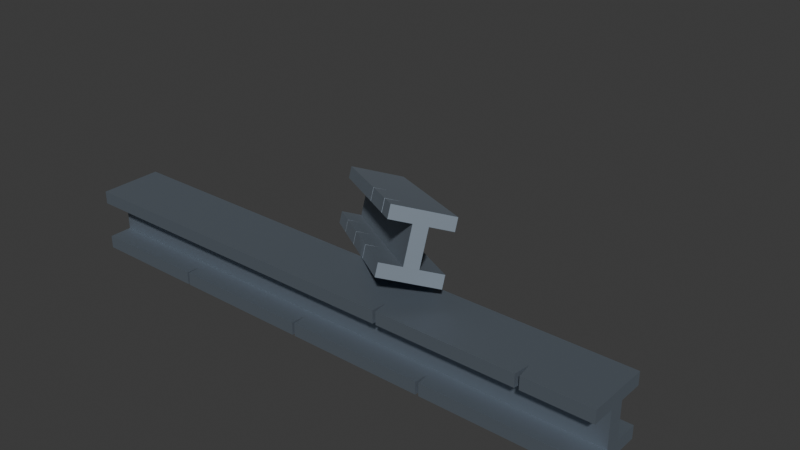 # Source: beam_cracks.blend  (saved by Blender 5.2.44; exported with 4.5.12 LTS)
import bpy
from mathutils import Matrix  # noqa: F401  (used for matrix-valued properties, if any)

bpy.ops.wm.read_factory_settings(use_empty=True)
scene = bpy.context.scene
scene.name = 'Scene'

# ---- collections
col_collection = bpy.data.collections.new('Collection'); scene.collection.children.link(col_collection)

# ---- materials (node trees are filled in below, after node groups)
mat_metal = bpy.data.materials.new('Metal')
mat_metal.alpha_threshold = 0.0
mat_metal.use_backface_culling_lightprobe_volume = False
mat_metal.use_transparent_shadow = False
mat_metal.roughness = 0.5
mat_metal.line_color = (0.0, 0.0, 0.0, 1.0)

# ---- material node trees
mat_metal.use_nodes = True; mat_metal.node_tree.nodes.clear()
_N = mat_metal.node_tree.nodes; _L = mat_metal.node_tree.links
n0 = _N.new('ShaderNodeOutputMaterial'); n0.name = 'Material Output'; n0.location = (300, 300)
n1 = _N.new('ShaderNodeBsdfPrincipled'); n1.name = 'Principled BSDF'; n1.location = (10, 300)
n1.inputs[0].default_value = (0.2704, 0.3175, 0.3725, 1.0)
n1.inputs[1].default_value = 1.0
n1.inputs[2].default_value = 0.7136
n1.inputs[3].default_value = 1.45
_L.new(n1.outputs[0], n0.inputs[0])
n0.is_active_output = True

# ---- world
world_world = bpy.data.worlds.new('World'); scene.world = world_world
world_world.use_nodes = True; world_world.node_tree.nodes.clear()
_N = world_world.node_tree.nodes; _L = world_world.node_tree.links
n0 = _N.new('ShaderNodeOutputWorld'); n0.name = 'World Output'; n0.location = (300, 300)
n1 = _N.new('ShaderNodeBackground'); n1.name = 'Background'; n1.location = (10, 300)
n1.inputs[0].default_value = (0.05088, 0.05088, 0.05088, 1.0)
_L.new(n1.outputs[0], n0.inputs[0])
n0.is_active_output = True
world_world.color = (0.05088, 0.05088, 0.05088)
world_world.use_sun_shadow = False
world_world.sun_shadow_jitter_overblur = 0.0

# ---- meshes
me_cube = bpy.data.meshes.new('Cube')
me_cube.from_pydata([(0.4162, 0.4162, 0.8303), (0.4162, 0.4162, 0.6591), (0.4162, -0.4162, 0.8303), (0.4162, -0.4162, 0.6591), (-0.4162, 0.4162, 0.8303), (-0.4162, 0.4162, 0.6591), (-0.4162, -0.4162, 0.8303), (-0.4162, -0.4162, 0.6591), (-0.4162, 0.09373, 0.6591), (-0.4162, -0.1079, 0.6591), (0.4162, 0.1387, 0.8303), (0.4162, -0.1387, 0.8303), (-0.4162, -0.1387, 0.8303), (-0.4162, 0.1387, 0.8303), (0.4162, -0.1079, 0.6591), (0.4162, 0.09373, 0.6591), (-0.4162, 0.09373, 0.4135), (-0.4162, -0.1079, 0.4135), (0.4162, -0.1079, 0.4135), (0.4162, 0.09373, 0.4135), (0.4162, 0.4162, -0.003296), (0.4162, 0.4162, 0.1679), (0.4162, -0.4162, -0.003296), (0.4162, -0.4162, 0.1679), (-0.4162, 0.4162, -0.003296), (-0.4162, 0.4162, 0.1679), (-0.4162, -0.4162, -0.003296), (-0.4162, -0.4162, 0.1679), (-0.4162, 0.09373, 0.1679), (-0.4162, -0.1079, 0.1679), (0.4162, 0.1387, -0.003296), (0.4162, -0.1387, -0.003296), (-0.4162, -0.1387, -0.003296), (-0.4162, 0.1387, -0.003296), (0.4162, -0.1079, 0.1679), (0.4162, 0.09373, 0.1679), (0.3154, 0.4162, 0.6591), (0.1072, 0.4162, 0.6591), (-0.1009, -0.4162, 0.8303), (-0.1009, -0.4162, 0.6591), (0.1072, 0.4162, 0.8303), (0.3154, 0.4162, 0.8303), (0.3154, 0.09373, 0.6591), (0.1072, 0.09373, 0.6591), (-0.1009, 0.09373, 0.6591), (0.3154, -0.1079, 0.6591), (0.1072, -0.1079, 0.6591), (-0.1009, -0.1079, 0.6591), (-0.1009, 0.1387, 0.8303), (0.1072, 0.1387, 0.8303), (0.3154, 0.1387, 0.8303), (-0.1009, -0.1387, 0.8303), (0.1072, -0.1387, 0.8303), (0.3154, -0.1387, 0.8303), (-0.03344, 0.4162, 0.1679), (-0.03344, 0.4162, -0.003296), (0.1747, 0.09373, 0.1679), (-0.03344, 0.09373, 0.1679), (-0.2416, 0.09373, 0.1679), (0.1747, -0.1079, 0.1679), (-0.03344, -0.1079, 0.1679), (-0.2416, -0.1079, 0.1679), (-0.2416, 0.1387, -0.003296), (-0.03344, 0.1387, -0.003296), (0.1747, 0.1387, -0.003296), (-0.2416, -0.1387, -0.003296), (-0.03344, -0.1387, -0.003296), (0.1747, -0.1387, -0.003296), (0.3127, -0.4162, 0.8303), (0.319, -0.4162, 0.8303), (0.3154, -0.1695, 0.8303), (0.3156, -0.193, 0.8303), (0.319, -0.4162, 0.6591), (0.3127, -0.4162, 0.6591), (0.3154, -0.1079, 0.6591), (0.3156, -0.193, 0.6591), (-0.1044, 0.4162, 0.6591), (-0.09774, 0.4162, 0.6591), (-0.1009, 0.1486, 0.6591), (-0.1009, 0.1486, 0.6591), (0.105, -0.4162, 0.8303), (0.1098, -0.4162, 0.8303), (0.1072, -0.2157, 0.8303), (0.1072, -0.2157, 0.8303), (0.1098, -0.4162, 0.6591), (0.105, -0.4162, 0.6591), (0.1072, -0.2071, 0.6591), (0.1072, -0.2071, 0.6591), (-0.09774, 0.4162, 0.8303), (-0.1044, 0.4162, 0.8303), (-0.1009, 0.4069, 0.8303), (-0.1009, 0.4162, 0.8303), (0.1769, 0.4162, 0.1679), (0.1728, 0.4162, 0.1679), (0.1747, 0.1331, 0.1679), (0.1747, 0.1331, 0.1679), (-0.2396, 0.4162, 0.1679), (-0.2434, 0.4162, 0.1679), (-0.2416, 0.4069, 0.1679), (-0.2416, 0.4162, 0.1679), (0.177, -0.4162, -0.003296), (0.1721, -0.4162, -0.003296), (0.1747, -0.2493, -0.003296), (0.1747, -0.2493, -0.003296), (-0.03144, -0.4162, -0.003296), (-0.03554, -0.4162, -0.003296), (-0.03344, -0.2264, -0.003296), (-0.03344, -0.2264, -0.003296), (-0.2398, -0.4162, -0.003296), (-0.243, -0.4162, -0.003296), (-0.2416, -0.2274, -0.003296), (-0.2416, -0.2274, -0.003296), (-0.243, -0.4162, 0.1679), (-0.2398, -0.4162, 0.1679), (-0.2416, -0.2307, 0.1679), (-0.2416, -0.2307, 0.1679), (-0.03554, -0.4162, 0.1679), (-0.03144, -0.4162, 0.1679), (-0.03344, -0.2204, 0.1679), (-0.03344, -0.2204, 0.1679), (0.1721, -0.4162, 0.1679), (0.177, -0.4162, 0.1679), (0.1747, -0.2424, 0.1679), (0.1747, -0.2424, 0.1679), (-0.2434, 0.4162, -0.003296), (-0.2396, 0.4162, -0.003296), (-0.2416, 0.2305, -0.003296), (-0.2416, 0.2305, -0.003296), (0.1728, 0.4162, -0.003296), (0.1769, 0.4162, -0.003296), (0.1747, 0.1387, -0.003296), (0.1747, 0.1387, -0.003296)], [], [(51, 12, 6, 38), (39, 38, 6, 7), (8, 13, 4, 5), (14, 11, 2, 3), (36, 41, 0, 1), (1, 0, 10, 15), (15, 10, 11, 14), (36, 1, 15, 42), (14, 45, 46, 47, 9, 17, 18), (7, 6, 12, 9), (9, 12, 13, 8), (48, 13, 12, 51), (16, 19, 18, 17), (15, 14, 18, 19), (9, 8, 16, 17), (8, 44, 43, 42, 15, 19, 16), (28, 25, 24, 33), (34, 23, 22, 31), (21, 35, 30, 20), (35, 34, 31, 30), (34, 18, 17, 29, 61, 60, 59), (27, 29, 32, 26), (29, 28, 33, 32), (62, 65, 32, 33), (35, 19, 18, 34), (29, 17, 16, 28), (28, 16, 19, 35, 56, 57, 58), (10, 50, 53, 11), (50, 49, 52, 53), (49, 48, 51, 52), (0, 41, 50, 10), (41, 40, 49, 50), (37, 36, 42, 43), (37, 40, 41, 36), (9, 47, 39, 7), (30, 31, 67, 64), (64, 67, 66, 63), (63, 66, 65, 62), (68, 71, 70), (71, 69, 70), (72, 75, 74), (75, 73, 74), (68, 73, 75, 71), (71, 75, 72, 69), (11, 53, 70, 69, 2), (3, 2, 69, 72), (45, 14, 3, 72, 74), (76, 79, 78), (79, 77, 78), (80, 83, 82), (83, 81, 82), (84, 87, 86), (87, 85, 86), (88, 91, 90), (91, 89, 90), (92, 95, 94), (95, 93, 94), (96, 99, 98), (99, 97, 98), (100, 103, 102), (103, 101, 102), (104, 107, 106), (107, 105, 106), (108, 111, 110), (111, 109, 110), (112, 115, 114), (115, 113, 114), (116, 119, 118), (119, 117, 118), (120, 123, 122), (123, 121, 122), (124, 127, 126), (127, 125, 126), (128, 131, 130), (131, 129, 130), (88, 77, 79, 91), (91, 79, 76, 89), (80, 85, 87, 83), (83, 87, 84, 81), (96, 125, 127, 99), (99, 127, 124, 97), (92, 129, 131, 95), (95, 131, 128, 93), (120, 101, 103, 123), (123, 103, 100, 121), (116, 105, 107, 119), (119, 107, 104, 117), (112, 109, 111, 115), (115, 111, 108, 113), (5, 4, 89, 76), (78, 77, 37, 43, 44), (5, 76, 78, 44, 8), (77, 88, 40, 37), (52, 51, 38, 80, 82), (53, 52, 82, 81, 68, 70), (85, 80, 38, 39), (73, 68, 81, 84), (47, 46, 86, 85, 39), (46, 45, 74, 73, 84, 86), (90, 89, 4, 13, 48), (40, 88, 90, 48, 49), (92, 94, 56, 35, 21), (54, 93, 128, 55), (92, 21, 20, 129), (54, 57, 56, 94, 93), (25, 97, 124, 24), (25, 28, 58, 98, 97), (96, 54, 55, 125), (96, 98, 58, 57, 54), (31, 22, 100, 102, 67), (23, 121, 100, 22), (67, 102, 101, 104, 106, 66), (120, 117, 104, 101), (66, 106, 105, 108, 110, 65), (116, 113, 108, 105), (112, 27, 26, 109), (65, 110, 109, 26, 32), (29, 27, 112, 114, 61), (61, 114, 113, 116, 118, 60), (60, 118, 117, 120, 122, 59), (59, 122, 121, 23, 34), (55, 63, 62, 126, 125), (124, 126, 62, 33, 24), (20, 30, 64, 130, 129), (128, 130, 64, 63, 55)])
_uv = me_cube.uv_layers.new(name='UVMap')
_uv.uv.foreach_set('vector', [0.7803, 0.6667, 0.875, 0.6667, 0.875, 0.75, 0.7803, 0.75, 0.375, 0.9053, 0.625, 0.9053, 0.625, 1.0, 0.375, 1.0, 0.375, 0.1532, 0.625, 0.1667, 0.625, 0.25, 0.375, 0.25, 0.375, 0.6574, 0.625, 0.6667, 0.625, 0.75, 0.375, 0.75, 0.375, 0.4697, 0.625, 0.4697, 0.625, 0.5, 0.375, 0.5, 0.375, 0.5, 0.625, 0.5, 0.625, 0.5833, 0.375, 0.5968, 0.375, 0.5968, 0.625, 0.5833, 0.625, 0.6667, 0.375, 0.6574, 0.3447, 0.5, 0.375, 0.5, 0.375, 0.5968, 0.3447, 0.5968, 0.375, 0.6574, 0.3447, 0.6574, 0.2822, 0.6574, 0.2197, 0.6574, 0.125, 0.6574, 0.125, 0.6574, 0.375, 0.6574, 0.375, 0.0, 0.625, 0.0, 0.625, 0.08333, 0.375, 0.09259, 0.375, 0.09259, 0.625, 0.08333, 0.625, 0.1667, 0.375, 0.1532, 0.7803, 0.5833, 0.875, 0.5833, 0.875, 0.6667, 0.7803, 0.6667, 0.125, 0.5968, 0.375, 0.5968, 0.375, 0.6574, 0.125, 0.6574, 0.375, 0.5968, 0.375, 0.6574, 0.375, 0.6574, 0.375, 0.5968, 0.375, 0.09259, 0.375, 0.1532, 0.375, 0.1532, 0.375, 0.09259, 0.125, 0.5968, 0.2197, 0.5968, 0.2822, 0.5968, 0.3447, 0.5968, 0.375, 0.5968, 0.375, 0.5968, 0.125, 0.5968, 0.375, 0.1532, 0.375, 0.25, 0.625, 0.25, 0.625, 0.1667, 0.375, 0.6574, 0.375, 0.75, 0.625, 0.75, 0.625, 0.6667, 0.375, 0.5, 0.375, 0.5968, 0.625, 0.5833, 0.625, 0.5, 0.375, 0.5968, 0.375, 0.6574, 0.625, 0.6667, 0.625, 0.5833, 0.375, 0.6574, 0.375, 0.6574, 0.125, 0.6574, 0.125, 0.6574, 0.1775, 0.6574, 0.24, 0.6574, 0.3025, 0.6574, 0.375, 0.0, 0.375, 0.09259, 0.625, 0.08333, 0.625, 0.0, 0.375, 0.09259, 0.375, 0.1532, 0.625, 0.1667, 0.625, 0.08333, 0.8225, 0.5833, 0.8225, 0.6667, 0.875, 0.6667, 0.875, 0.5833, 0.375, 0.5968, 0.375, 0.5968, 0.375, 0.6574, 0.375, 0.6574, 0.375, 0.09259, 0.375, 0.09259, 0.375, 0.1532, 0.375, 0.1532, 0.125, 0.5968, 0.125, 0.5968, 0.375, 0.5968, 0.375, 0.5968, 0.3025, 0.5968, 0.24, 0.5968, 0.1775, 0.5968, 0.625, 0.5833, 0.6553, 0.5833, 0.6553, 0.6667, 0.625, 0.6667, 0.6553, 0.5833, 0.7178, 0.5833, 0.7178, 0.6667, 0.6553, 0.6667, 0.7178, 0.5833, 0.7803, 0.5833, 0.7803, 0.6667, 0.7178, 0.6667, 0.625, 0.5, 0.6553, 0.5, 0.6553, 0.5833, 0.625, 0.5833, 0.6553, 0.5, 0.7178, 0.5, 0.7178, 0.5833, 0.6553, 0.5833, 0.2822, 0.5, 0.3447, 0.5, 0.3447, 0.5968, 0.2822, 0.5968, 0.375, 0.4072, 0.625, 0.4072, 0.625, 0.4697, 0.375, 0.4697, 0.125, 0.6574, 0.2197, 0.6574, 0.2197, 0.75, 0.125, 0.75, 0.625, 0.5833, 0.625, 0.6667, 0.6975, 0.6667, 0.6975, 0.5833, 0.6975, 0.5833, 0.6975, 0.6667, 0.76, 0.6667, 0.76, 0.5833, 0.76, 0.5833, 0.76, 0.6667, 0.8225, 0.6667, 0.8225, 0.5833, 0.6561, 0.75, 0.6552, 0.6829, 0.6553, 0.6759, 0.6552, 0.6829, 0.6553, 0.75, 0.6553, 0.6759, 0.3452, 0.75, 0.3447, 0.6829, 0.3447, 0.6574, 0.3447, 0.6829, 0.3439, 0.75, 0.3447, 0.6574, 0.625, 0.7811, 0.375, 0.7811, 0.375, 0.7802, 0.625, 0.7802, 0.625, 0.7802, 0.375, 0.7802, 0.375, 0.7792, 0.625, 0.7792, 0.625, 0.6667, 0.6553, 0.6667, 0.6553, 0.6759, 0.6542, 0.75, 0.625, 0.75, 0.375, 0.75, 0.625, 0.75, 0.625, 0.7792, 0.375, 0.7792, 0.3447, 0.6574, 0.375, 0.6574, 0.375, 0.75, 0.3452, 0.75, 0.3447, 0.6574, 0.2192, 0.5, 0.2197, 0.5804, 0.2197, 0.5804, 0.2197, 0.5804, 0.2206, 0.5, 0.2197, 0.5804, 0.625, 0.8432, 0.625, 0.8431, 0.625, 0.8428, 0.625, 0.8431, 0.625, 0.842, 0.625, 0.8428, 0.375, 0.8423, 0.375, 0.8428, 0.375, 0.8428, 0.375, 0.8428, 0.375, 0.8435, 0.375, 0.8428, 0.625, 0.3453, 0.625, 0.3447, 0.625, 0.3447, 0.625, 0.3447, 0.625, 0.3436, 0.625, 0.3447, 0.375, 0.4279, 0.375, 0.4275, 0.375, 0.4275, 0.375, 0.4275, 0.375, 0.4269, 0.375, 0.4275, 0.375, 0.3028, 0.375, 0.3025, 0.375, 0.3025, 0.375, 0.3025, 0.375, 0.3019, 0.375, 0.3025, 0.6972, 0.75, 0.6975, 0.6999, 0.6975, 0.6999, 0.6975, 0.6999, 0.6983, 0.75, 0.6975, 0.6999, 0.7597, 0.75, 0.76, 0.693, 0.76, 0.693, 0.76, 0.693, 0.7607, 0.75, 0.76, 0.693, 0.625, 0.9472, 0.625, 0.9475, 0.625, 0.9475, 0.625, 0.9475, 0.625, 0.948, 0.625, 0.9475, 0.375, 0.9478, 0.375, 0.9476, 0.375, 0.9475, 0.375, 0.9476, 0.375, 0.947, 0.375, 0.9475, 0.375, 0.8855, 0.375, 0.8853, 0.375, 0.885, 0.375, 0.8853, 0.375, 0.8844, 0.375, 0.885, 0.375, 0.8233, 0.375, 0.8225, 0.375, 0.8225, 0.375, 0.8225, 0.375, 0.8221, 0.375, 0.8225, 0.8228, 0.5, 0.8225, 0.5558, 0.8225, 0.5558, 0.8225, 0.5558, 0.822, 0.5, 0.8225, 0.5558, 0.625, 0.4269, 0.625, 0.4275, 0.625, 0.4275, 0.625, 0.4275, 0.625, 0.4279, 0.625, 0.4275, 0.625, 0.3453, 0.375, 0.3456, 0.375, 0.3447, 0.625, 0.3447, 0.625, 0.3447, 0.375, 0.3447, 0.375, 0.3436, 0.625, 0.3436, 0.625, 0.8432, 0.375, 0.8435, 0.375, 0.8428, 0.625, 0.8431, 0.625, 0.8431, 0.375, 0.8428, 0.375, 0.8423, 0.625, 0.842, 0.375, 0.3028, 0.625, 0.303, 0.625, 0.3025, 0.375, 0.3025, 0.375, 0.3025, 0.625, 0.3025, 0.625, 0.3019, 0.375, 0.3019, 0.375, 0.4279, 0.625, 0.4279, 0.625, 0.4275, 0.375, 0.4275, 0.375, 0.4275, 0.625, 0.4275, 0.625, 0.4269, 0.375, 0.4269, 0.375, 0.8233, 0.625, 0.8233, 0.625, 0.8225, 0.375, 0.8225, 0.375, 0.8225, 0.625, 0.8225, 0.625, 0.8219, 0.375, 0.8221, 0.375, 0.8855, 0.625, 0.8857, 0.625, 0.885, 0.375, 0.8853, 0.375, 0.8853, 0.625, 0.885, 0.625, 0.8844, 0.375, 0.8844, 0.375, 0.9478, 0.625, 0.948, 0.625, 0.9475, 0.375, 0.9476, 0.375, 0.9476, 0.625, 0.9475, 0.625, 0.9472, 0.375, 0.947, 0.375, 0.25, 0.625, 0.25, 0.625, 0.3436, 0.375, 0.3436, 0.2197, 0.5804, 0.2206, 0.5, 0.2822, 0.5, 0.2822, 0.5968, 0.2197, 0.5968, 0.125, 0.5, 0.2192, 0.5, 0.2197, 0.5804, 0.2197, 0.5968, 0.125, 0.5968, 0.375, 0.3456, 0.625, 0.3453, 0.625, 0.4072, 0.375, 0.4072, 0.7178, 0.6667, 0.7803, 0.6667, 0.7803, 0.75, 0.7185, 0.75, 0.7178, 0.6898, 0.6553, 0.6667, 0.7178, 0.6667, 0.7178, 0.6898, 0.717, 0.75, 0.6561, 0.75, 0.6553, 0.6759, 0.375, 0.8435, 0.625, 0.8432, 0.625, 0.9053, 0.375, 0.9053, 0.375, 0.7811, 0.625, 0.7811, 0.625, 0.842, 0.375, 0.8423, 0.2197, 0.6574, 0.2822, 0.6574, 0.2822, 0.6872, 0.2815, 0.75, 0.2197, 0.75, 0.2822, 0.6574, 0.3447, 0.6574, 0.3447, 0.6574, 0.3439, 0.75, 0.283, 0.75, 0.2822, 0.6872, 0.7803, 0.5028, 0.7814, 0.5, 0.875, 0.5, 0.875, 0.5833, 0.7803, 0.5833, 0.7178, 0.5, 0.7794, 0.5, 0.7803, 0.5028, 0.7803, 0.5833, 0.7178, 0.5833, 0.3031, 0.5, 0.3025, 0.585, 0.3025, 0.5968, 0.375, 0.5968, 0.375, 0.5, 0.375, 0.365, 0.375, 0.4269, 0.625, 0.4269, 0.625, 0.365, 0.375, 0.4279, 0.375, 0.5, 0.625, 0.5, 0.625, 0.4279, 0.24, 0.5, 0.24, 0.5968, 0.3025, 0.5968, 0.3025, 0.585, 0.3019, 0.5, 0.375, 0.25, 0.375, 0.3019, 0.625, 0.3019, 0.625, 0.25, 0.125, 0.5, 0.125, 0.5968, 0.1775, 0.5968, 0.1775, 0.5028, 0.1769, 0.5, 0.375, 0.3028, 0.375, 0.365, 0.625, 0.365, 0.625, 0.303, 0.178, 0.5, 0.1775, 0.5028, 0.1775, 0.5968, 0.24, 0.5968, 0.24, 0.5, 0.625, 0.6667, 0.625, 0.75, 0.6972, 0.75, 0.6975, 0.6999, 0.6975, 0.6667, 0.375, 0.75, 0.375, 0.8221, 0.625, 0.8219, 0.625, 0.75, 0.6975, 0.6667, 0.6975, 0.6999, 0.6983, 0.75, 0.7597, 0.75, 0.76, 0.693, 0.76, 0.6667, 0.375, 0.8233, 0.375, 0.8844, 0.625, 0.8844, 0.625, 0.8233, 0.76, 0.6667, 0.76, 0.693, 0.7607, 0.75, 0.822, 0.75, 0.8225, 0.6933, 0.8225, 0.6667, 0.375, 0.8855, 0.375, 0.947, 0.625, 0.9472, 0.625, 0.8857, 0.375, 0.9478, 0.375, 1.0, 0.625, 1.0, 0.625, 0.948, 0.8225, 0.6667, 0.8225, 0.6933, 0.823, 0.75, 0.875, 0.75, 0.875, 0.6667, 0.125, 0.6574, 0.125, 0.75, 0.177, 0.75, 0.1775, 0.6943, 0.1775, 0.6574, 0.1775, 0.6574, 0.1775, 0.6943, 0.178, 0.75, 0.2393, 0.75, 0.24, 0.6912, 0.24, 0.6574, 0.24, 0.6574, 0.24, 0.6912, 0.2406, 0.75, 0.3017, 0.75, 0.3025, 0.6978, 0.3025, 0.6574, 0.3025, 0.6574, 0.3025, 0.6978, 0.3031, 0.75, 0.375, 0.75, 0.375, 0.6574, 0.76, 0.5, 0.76, 0.5833, 0.8225, 0.5833, 0.8225, 0.5558, 0.822, 0.5, 0.8228, 0.5, 0.8225, 0.5558, 0.8225, 0.5833, 0.875, 0.5833, 0.875, 0.5, 0.625, 0.5, 0.625, 0.5833, 0.6975, 0.5833, 0.6975, 0.5833, 0.6969, 0.5, 0.6981, 0.5, 0.6975, 0.5833, 0.6975, 0.5833, 0.76, 0.5833, 0.76, 0.5])
me_cube.materials.append(mat_metal)
me_cube.use_mirror_vertex_groups = False
me_cube.update()

# ---- objects
ob_beam_col = bpy.data.objects.new('beam-col', me_cube)
ob_beam_001_col = bpy.data.objects.new('beam.001-col', me_cube)

# ---- transforms, parenting, visibility, modifiers, constraints
ob_beam_col.location = (-0.02758, 0.199, 0.1059)
ob_beam_col.scale = (5.583, 0.6221, 0.6221)
ob_beam_col.lock_rotations_4d = False
ob_beam_col.empty_display_type = 'ARROWS'
ob_beam_col.lineart.crease_threshold = 0.0
ob_beam_001_col.location = (-0.1184, 0.8543, 0.4546)
ob_beam_001_col.rotation_euler = (-0.2659, -0.3077, -0.7132)
ob_beam_001_col.scale = (2.777, 0.562, 0.6042)
ob_beam_001_col.lock_rotations_4d = False
ob_beam_001_col.empty_display_type = 'ARROWS'
ob_beam_001_col.lineart.crease_threshold = 0.0

# ---- collection membership
col_collection.objects.link(ob_beam_col)
col_collection.objects.link(ob_beam_001_col)

# ---- scene / render settings (as saved in the file)
scene.frame_start = 1; scene.frame_end = 250; scene.frame_set(1)
scene.render.engine = 'BLENDER_EEVEE_NEXT'
scene.render.bake_bias = 0.0
scene.render.bake_samples = 0
scene.cycles.sampling_pattern = 'TABULATED_SOBOL'
scene.eevee.fast_gi_thickness_near = 0.1
scene.eevee.fast_gi_thickness_far = 0.0
bpy.context.view_layer.update()

# ---- added for rendering (the .blend has no active camera and no usable light): camera, sun
cam_auto = bpy.data.cameras.new('AutoCamera')
cam_auto.lens = 50.0
cam_auto.sensor_width = 36.0
cam_auto.clip_end = 1000.0
ob_auto_camera = bpy.data.objects.new('AutoCamera', cam_auto)
scene.collection.objects.link(ob_auto_camera)
ob_auto_camera.location = (4.79775, -4.85581, 4.54465)
ob_auto_camera.rotation_euler = (1.09748, -7.21219e-08, 0.694738)
scene.camera = ob_auto_camera
light_auto_sun = bpy.data.lights.new('AutoSun', 'SUN')
light_auto_sun.energy = 3.0
light_auto_sun.angle = 0.0523599
ob_auto_sun = bpy.data.objects.new('AutoSun', light_auto_sun)
scene.collection.objects.link(ob_auto_sun)
ob_auto_sun.rotation_euler = (0.872665, 0.174533, 0.523599)
bpy.context.view_layer.update()
